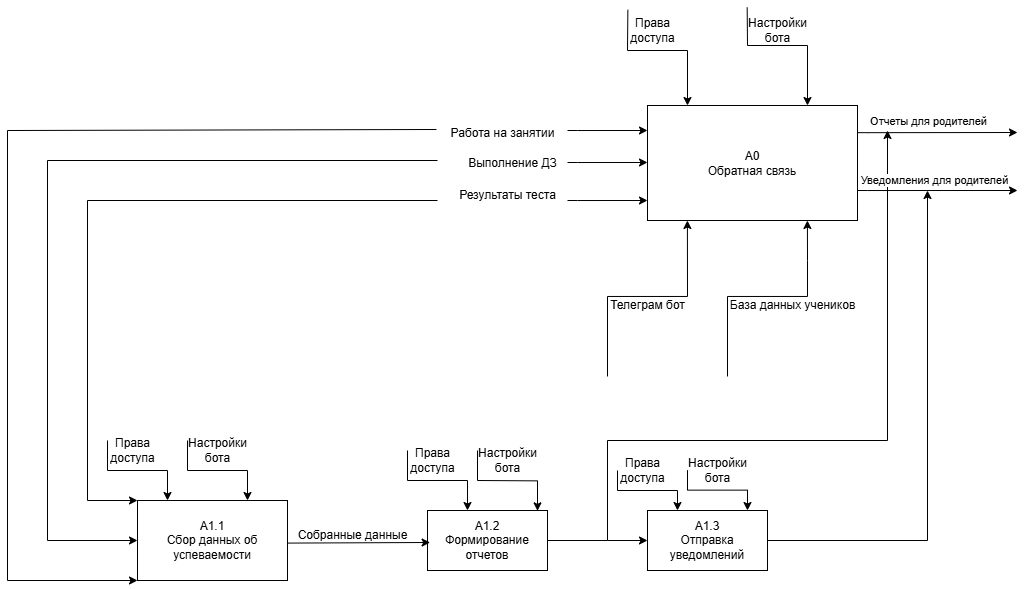

The diagram above was exported from draw.io. Its source (the exported page's mxGraphModel, read from the mxfile embedded in the PNG):
<mxGraphModel dx="2514" dy="908" grid="1" gridSize="10" guides="1" tooltips="1" connect="1" arrows="1" fold="1" page="1" pageScale="1" pageWidth="827" pageHeight="1169" math="0" shadow="0">
  <root>
    <mxCell id="0" />
    <mxCell id="1" parent="0" />
    <mxCell id="exu8kWy7nexJugXtUgzH-50" value="" style="endArrow=classic;html=1;rounded=0;exitX=1;exitY=0.5;exitDx=0;exitDy=0;" parent="1" source="exu8kWy7nexJugXtUgzH-42" edge="1">
      <mxGeometry width="50" height="50" relative="1" as="geometry">
        <mxPoint x="20" y="790" as="sourcePoint" />
        <mxPoint x="400" y="550" as="targetPoint" />
        <Array as="points">
          <mxPoint x="120" y="960" />
          <mxPoint x="120" y="860" />
          <mxPoint x="400" y="860" />
        </Array>
      </mxGeometry>
    </mxCell>
    <mxCell id="exu8kWy7nexJugXtUgzH-1" value="А0&lt;div&gt;Обратная связь&lt;/div&gt;" style="rounded=0;whiteSpace=wrap;html=1;" parent="1" vertex="1">
      <mxGeometry x="160" y="525" width="210" height="115" as="geometry" />
    </mxCell>
    <mxCell id="exu8kWy7nexJugXtUgzH-6" value="" style="endArrow=classic;html=1;rounded=0;entryX=0.19;entryY=1.035;entryDx=0;entryDy=0;entryPerimeter=0;" parent="1" edge="1">
      <mxGeometry width="50" height="50" relative="1" as="geometry">
        <mxPoint x="120" y="795.97" as="sourcePoint" />
        <mxPoint x="199.9000000000001" y="639.9950000000001" as="targetPoint" />
        <Array as="points">
          <mxPoint x="120" y="715.97" />
          <mxPoint x="200" y="715.97" />
        </Array>
      </mxGeometry>
    </mxCell>
    <mxCell id="exu8kWy7nexJugXtUgzH-7" value="Телеграм бот" style="text;html=1;align=center;verticalAlign=middle;resizable=0;points=[];autosize=1;strokeColor=none;fillColor=none;" parent="1" vertex="1">
      <mxGeometry x="110" y="710" width="100" height="30" as="geometry" />
    </mxCell>
    <mxCell id="exu8kWy7nexJugXtUgzH-8" value="" style="endArrow=classic;html=1;rounded=0;entryX=0;entryY=0.652;entryDx=0;entryDy=0;entryPerimeter=0;" parent="1" edge="1">
      <mxGeometry width="50" height="50" relative="1" as="geometry">
        <mxPoint x="80" y="620" as="sourcePoint" />
        <mxPoint x="160" y="620" as="targetPoint" />
        <Array as="points">
          <mxPoint x="80" y="620.02" />
          <mxPoint x="90" y="620.02" />
        </Array>
      </mxGeometry>
    </mxCell>
    <mxCell id="exu8kWy7nexJugXtUgzH-9" value="Результаты теста" style="text;html=1;align=center;verticalAlign=middle;resizable=0;points=[];autosize=1;strokeColor=none;fillColor=none;" parent="1" vertex="1">
      <mxGeometry x="-40" y="600" width="120" height="30" as="geometry" />
    </mxCell>
    <mxCell id="exu8kWy7nexJugXtUgzH-11" value="" style="endArrow=classic;html=1;rounded=0;entryX=0.19;entryY=1.035;entryDx=0;entryDy=0;entryPerimeter=0;" parent="1" edge="1">
      <mxGeometry width="50" height="50" relative="1" as="geometry">
        <mxPoint x="240" y="795.97" as="sourcePoint" />
        <mxPoint x="319.9000000000001" y="639.9950000000001" as="targetPoint" />
        <Array as="points">
          <mxPoint x="240" y="715.97" />
          <mxPoint x="320" y="715.97" />
          <mxPoint x="320" y="680" />
        </Array>
      </mxGeometry>
    </mxCell>
    <mxCell id="exu8kWy7nexJugXtUgzH-12" value="База данных учеников" style="text;html=1;align=center;verticalAlign=middle;resizable=0;points=[];autosize=1;strokeColor=none;fillColor=none;" parent="1" vertex="1">
      <mxGeometry x="230" y="710" width="150" height="30" as="geometry" />
    </mxCell>
    <mxCell id="exu8kWy7nexJugXtUgzH-13" value="" style="endArrow=classic;html=1;rounded=0;entryX=0;entryY=0.652;entryDx=0;entryDy=0;entryPerimeter=0;" parent="1" edge="1">
      <mxGeometry width="50" height="50" relative="1" as="geometry">
        <mxPoint x="80" y="582" as="sourcePoint" />
        <mxPoint x="160" y="582" as="targetPoint" />
        <Array as="points">
          <mxPoint x="80" y="582.02" />
          <mxPoint x="90" y="582.02" />
        </Array>
      </mxGeometry>
    </mxCell>
    <mxCell id="exu8kWy7nexJugXtUgzH-14" value="" style="endArrow=classic;html=1;rounded=0;entryX=0;entryY=0.652;entryDx=0;entryDy=0;entryPerimeter=0;" parent="1" edge="1">
      <mxGeometry width="50" height="50" relative="1" as="geometry">
        <mxPoint x="80" y="550" as="sourcePoint" />
        <mxPoint x="160" y="550" as="targetPoint" />
        <Array as="points">
          <mxPoint x="80" y="550.02" />
          <mxPoint x="90" y="550.02" />
        </Array>
      </mxGeometry>
    </mxCell>
    <mxCell id="exu8kWy7nexJugXtUgzH-15" value="Выполнение ДЗ" style="text;html=1;align=center;verticalAlign=middle;resizable=0;points=[];autosize=1;strokeColor=none;fillColor=none;" parent="1" vertex="1">
      <mxGeometry x="-30" y="567.5" width="110" height="30" as="geometry" />
    </mxCell>
    <mxCell id="exu8kWy7nexJugXtUgzH-17" value="Работа на занятии" style="text;html=1;align=center;verticalAlign=middle;resizable=0;points=[];autosize=1;strokeColor=none;fillColor=none;" parent="1" vertex="1">
      <mxGeometry x="-50" y="537.5" width="130" height="30" as="geometry" />
    </mxCell>
    <mxCell id="exu8kWy7nexJugXtUgzH-20" value="" style="endArrow=classic;html=1;rounded=0;" parent="1" edge="1">
      <mxGeometry width="50" height="50" relative="1" as="geometry">
        <mxPoint x="370" y="552.16" as="sourcePoint" />
        <mxPoint x="530" y="552" as="targetPoint" />
        <Array as="points">
          <mxPoint x="370" y="552.18" />
          <mxPoint x="380" y="552.18" />
        </Array>
      </mxGeometry>
    </mxCell>
    <mxCell id="exu8kWy7nexJugXtUgzH-22" value="Отчеты для родителей" style="edgeLabel;html=1;align=center;verticalAlign=middle;resizable=0;points=[];" parent="exu8kWy7nexJugXtUgzH-20" connectable="0" vertex="1">
      <mxGeometry x="0.4501" y="-2" relative="1" as="geometry">
        <mxPoint x="-46" y="-14" as="offset" />
      </mxGeometry>
    </mxCell>
    <mxCell id="exu8kWy7nexJugXtUgzH-24" value="" style="endArrow=classic;html=1;rounded=0;exitX=0.148;exitY=-0.017;exitDx=0;exitDy=0;exitPerimeter=0;" parent="1" source="exu8kWy7nexJugXtUgzH-25" edge="1">
      <mxGeometry width="50" height="50" relative="1" as="geometry">
        <mxPoint x="140" y="400" as="sourcePoint" />
        <mxPoint x="200" y="525" as="targetPoint" />
        <Array as="points">
          <mxPoint x="140" y="470" />
          <mxPoint x="200" y="470" />
        </Array>
      </mxGeometry>
    </mxCell>
    <mxCell id="exu8kWy7nexJugXtUgzH-25" value="Права&lt;div&gt;доступа&lt;/div&gt;" style="text;html=1;align=center;verticalAlign=middle;resizable=0;points=[];autosize=1;strokeColor=none;fillColor=none;" parent="1" vertex="1">
      <mxGeometry x="130" y="430" width="70" height="40" as="geometry" />
    </mxCell>
    <mxCell id="exu8kWy7nexJugXtUgzH-28" value="" style="endArrow=classic;html=1;rounded=0;exitX=0.121;exitY=-0.075;exitDx=0;exitDy=0;exitPerimeter=0;" parent="1" source="exu8kWy7nexJugXtUgzH-29" edge="1">
      <mxGeometry width="50" height="50" relative="1" as="geometry">
        <mxPoint x="260" y="440" as="sourcePoint" />
        <mxPoint x="320" y="525" as="targetPoint" />
        <Array as="points">
          <mxPoint x="260" y="465" />
          <mxPoint x="320" y="465" />
        </Array>
      </mxGeometry>
    </mxCell>
    <mxCell id="exu8kWy7nexJugXtUgzH-29" value="Настройки&lt;div&gt;бота&lt;/div&gt;" style="text;html=1;align=center;verticalAlign=middle;resizable=0;points=[];autosize=1;strokeColor=none;fillColor=none;" parent="1" vertex="1">
      <mxGeometry x="250" y="430" width="80" height="40" as="geometry" />
    </mxCell>
    <mxCell id="exu8kWy7nexJugXtUgzH-31" value="" style="endArrow=classic;html=1;rounded=0;" parent="1" edge="1">
      <mxGeometry width="50" height="50" relative="1" as="geometry">
        <mxPoint x="-50" y="620" as="sourcePoint" />
        <mxPoint x="-350" y="920" as="targetPoint" />
        <Array as="points">
          <mxPoint x="-400" y="620" />
          <mxPoint x="-400" y="920" />
        </Array>
      </mxGeometry>
    </mxCell>
    <mxCell id="exu8kWy7nexJugXtUgzH-32" value="" style="endArrow=classic;html=1;rounded=0;" parent="1" edge="1">
      <mxGeometry width="50" height="50" relative="1" as="geometry">
        <mxPoint x="-50" y="580" as="sourcePoint" />
        <mxPoint x="-350" y="960" as="targetPoint" />
        <Array as="points">
          <mxPoint x="-440" y="580" />
          <mxPoint x="-440" y="960" />
        </Array>
      </mxGeometry>
    </mxCell>
    <mxCell id="exu8kWy7nexJugXtUgzH-33" value="" style="endArrow=classic;html=1;rounded=0;exitX=-0.008;exitY=0.383;exitDx=0;exitDy=0;exitPerimeter=0;" parent="1" source="exu8kWy7nexJugXtUgzH-17" edge="1">
      <mxGeometry width="50" height="50" relative="1" as="geometry">
        <mxPoint x="-70" y="550" as="sourcePoint" />
        <mxPoint x="-350" y="1000" as="targetPoint" />
        <Array as="points">
          <mxPoint x="-480" y="550" />
          <mxPoint x="-480" y="1000" />
        </Array>
      </mxGeometry>
    </mxCell>
    <mxCell id="exu8kWy7nexJugXtUgzH-34" value="А1.1&lt;div&gt;Сбор данных об успеваемости&lt;/div&gt;" style="rounded=0;whiteSpace=wrap;html=1;" parent="1" vertex="1">
      <mxGeometry x="-350" y="920" width="150" height="80" as="geometry" />
    </mxCell>
    <mxCell id="exu8kWy7nexJugXtUgzH-35" value="" style="endArrow=classic;html=1;rounded=0;" parent="1" edge="1">
      <mxGeometry width="50" height="50" relative="1" as="geometry">
        <mxPoint x="-380" y="860" as="sourcePoint" />
        <mxPoint x="-320" y="920" as="targetPoint" />
        <Array as="points">
          <mxPoint x="-380" y="890" />
          <mxPoint x="-320" y="890" />
        </Array>
      </mxGeometry>
    </mxCell>
    <mxCell id="exu8kWy7nexJugXtUgzH-36" value="Права&lt;div&gt;доступа&lt;/div&gt;" style="text;html=1;align=center;verticalAlign=middle;resizable=0;points=[];autosize=1;strokeColor=none;fillColor=none;" parent="1" vertex="1">
      <mxGeometry x="-390" y="850" width="70" height="40" as="geometry" />
    </mxCell>
    <mxCell id="exu8kWy7nexJugXtUgzH-40" value="Собранные данные" style="text;html=1;align=center;verticalAlign=middle;resizable=0;points=[];autosize=1;strokeColor=none;fillColor=none;" parent="1" vertex="1">
      <mxGeometry x="-200" y="940" width="130" height="30" as="geometry" />
    </mxCell>
    <mxCell id="exu8kWy7nexJugXtUgzH-42" value="А1.2&lt;div&gt;Формирование&lt;/div&gt;&lt;div&gt;отчетов&lt;/div&gt;" style="rounded=0;whiteSpace=wrap;html=1;" parent="1" vertex="1">
      <mxGeometry x="-60" y="930" width="120" height="60" as="geometry" />
    </mxCell>
    <mxCell id="exu8kWy7nexJugXtUgzH-43" value="А1.3&lt;div&gt;Отправка уведомлений&lt;/div&gt;" style="rounded=0;whiteSpace=wrap;html=1;" parent="1" vertex="1">
      <mxGeometry x="160" y="930" width="120" height="60" as="geometry" />
    </mxCell>
    <mxCell id="exu8kWy7nexJugXtUgzH-44" value="" style="endArrow=classic;html=1;rounded=0;" parent="1" edge="1">
      <mxGeometry width="50" height="50" relative="1" as="geometry">
        <mxPoint x="-300" y="860" as="sourcePoint" />
        <mxPoint x="-240" y="920" as="targetPoint" />
        <Array as="points">
          <mxPoint x="-300" y="890" />
          <mxPoint x="-240" y="890" />
        </Array>
      </mxGeometry>
    </mxCell>
    <mxCell id="exu8kWy7nexJugXtUgzH-46" value="Настройки&lt;div&gt;бота&lt;/div&gt;" style="text;html=1;align=center;verticalAlign=middle;resizable=0;points=[];autosize=1;strokeColor=none;fillColor=none;" parent="1" vertex="1">
      <mxGeometry x="-310" y="850" width="80" height="40" as="geometry" />
    </mxCell>
    <mxCell id="exu8kWy7nexJugXtUgzH-49" value="" style="endArrow=classic;html=1;rounded=0;exitX=1;exitY=0.5;exitDx=0;exitDy=0;" parent="1" source="exu8kWy7nexJugXtUgzH-43" edge="1">
      <mxGeometry width="50" height="50" relative="1" as="geometry">
        <mxPoint x="105" y="1080" as="sourcePoint" />
        <mxPoint x="440" y="610" as="targetPoint" />
        <Array as="points">
          <mxPoint x="440" y="960" />
        </Array>
      </mxGeometry>
    </mxCell>
    <mxCell id="exu8kWy7nexJugXtUgzH-23" value="Уведомления для родителей" style="edgeLabel;html=1;align=center;verticalAlign=middle;resizable=0;points=[];" parent="1" connectable="0" vertex="1">
      <mxGeometry x="429.99957199845187" y="597.5037778920012" as="geometry">
        <mxPoint x="16" y="2" as="offset" />
      </mxGeometry>
    </mxCell>
    <mxCell id="exu8kWy7nexJugXtUgzH-21" value="" style="endArrow=classic;html=1;rounded=0;" parent="1" edge="1">
      <mxGeometry width="50" height="50" relative="1" as="geometry">
        <mxPoint x="370" y="610" as="sourcePoint" />
        <mxPoint x="530" y="610" as="targetPoint" />
        <Array as="points">
          <mxPoint x="370" y="610.02" />
          <mxPoint x="380" y="610.02" />
        </Array>
      </mxGeometry>
    </mxCell>
    <mxCell id="exu8kWy7nexJugXtUgzH-52" value="" style="endArrow=classic;html=1;rounded=0;exitX=0.001;exitY=0.753;exitDx=0;exitDy=0;exitPerimeter=0;entryX=0.022;entryY=0.533;entryDx=0;entryDy=0;entryPerimeter=0;" parent="1" source="exu8kWy7nexJugXtUgzH-40" target="exu8kWy7nexJugXtUgzH-42" edge="1">
      <mxGeometry width="50" height="50" relative="1" as="geometry">
        <mxPoint x="-150" y="750" as="sourcePoint" />
        <mxPoint x="-60" y="960" as="targetPoint" />
      </mxGeometry>
    </mxCell>
    <mxCell id="exu8kWy7nexJugXtUgzH-53" value="" style="endArrow=classic;html=1;rounded=0;entryX=0;entryY=0.5;entryDx=0;entryDy=0;" parent="1" target="exu8kWy7nexJugXtUgzH-43" edge="1">
      <mxGeometry width="50" height="50" relative="1" as="geometry">
        <mxPoint x="120" y="960" as="sourcePoint" />
        <mxPoint x="230" y="920" as="targetPoint" />
      </mxGeometry>
    </mxCell>
    <mxCell id="exu8kWy7nexJugXtUgzH-54" value="" style="endArrow=classic;html=1;rounded=0;" parent="1" edge="1">
      <mxGeometry width="50" height="50" relative="1" as="geometry">
        <mxPoint x="-10" y="870" as="sourcePoint" />
        <mxPoint x="50" y="930.36" as="targetPoint" />
        <Array as="points">
          <mxPoint x="-10" y="900" />
          <mxPoint x="50" y="900.36" />
        </Array>
      </mxGeometry>
    </mxCell>
    <mxCell id="exu8kWy7nexJugXtUgzH-55" value="Настройки&lt;div&gt;бота&lt;/div&gt;" style="text;html=1;align=center;verticalAlign=middle;resizable=0;points=[];autosize=1;strokeColor=none;fillColor=none;" parent="1" vertex="1">
      <mxGeometry x="-20" y="860" width="80" height="40" as="geometry" />
    </mxCell>
    <mxCell id="exu8kWy7nexJugXtUgzH-56" value="Настройки&lt;div&gt;бота&lt;/div&gt;" style="text;html=1;align=center;verticalAlign=middle;resizable=0;points=[];autosize=1;strokeColor=none;fillColor=none;" parent="1" vertex="1">
      <mxGeometry x="190" y="870" width="80" height="40" as="geometry" />
    </mxCell>
    <mxCell id="exu8kWy7nexJugXtUgzH-57" value="" style="endArrow=classic;html=1;rounded=0;" parent="1" edge="1">
      <mxGeometry width="50" height="50" relative="1" as="geometry">
        <mxPoint x="200" y="889.64" as="sourcePoint" />
        <mxPoint x="260" y="930" as="targetPoint" />
        <Array as="points">
          <mxPoint x="200" y="909.64" />
          <mxPoint x="260" y="909.64" />
        </Array>
      </mxGeometry>
    </mxCell>
    <mxCell id="YFCfhf400X4CnsyeUV1g-1" value="" style="endArrow=classic;html=1;rounded=0;" edge="1" parent="1">
      <mxGeometry width="50" height="50" relative="1" as="geometry">
        <mxPoint x="-80" y="870" as="sourcePoint" />
        <mxPoint x="-20" y="930" as="targetPoint" />
        <Array as="points">
          <mxPoint x="-80" y="900" />
          <mxPoint x="-20" y="900" />
        </Array>
      </mxGeometry>
    </mxCell>
    <mxCell id="YFCfhf400X4CnsyeUV1g-2" value="Права&lt;div&gt;доступа&lt;/div&gt;" style="text;html=1;align=center;verticalAlign=middle;resizable=0;points=[];autosize=1;strokeColor=none;fillColor=none;" vertex="1" parent="1">
      <mxGeometry x="-90" y="860" width="70" height="40" as="geometry" />
    </mxCell>
    <mxCell id="YFCfhf400X4CnsyeUV1g-3" value="Права&lt;div&gt;доступа&lt;/div&gt;" style="text;html=1;align=center;verticalAlign=middle;resizable=0;points=[];autosize=1;strokeColor=none;fillColor=none;" vertex="1" parent="1">
      <mxGeometry x="120" y="870" width="70" height="40" as="geometry" />
    </mxCell>
    <mxCell id="YFCfhf400X4CnsyeUV1g-4" value="" style="endArrow=classic;html=1;rounded=0;" edge="1" parent="1">
      <mxGeometry width="50" height="50" relative="1" as="geometry">
        <mxPoint x="130" y="890" as="sourcePoint" />
        <mxPoint x="190" y="930" as="targetPoint" />
        <Array as="points">
          <mxPoint x="130" y="910" />
          <mxPoint x="190" y="910" />
        </Array>
      </mxGeometry>
    </mxCell>
  </root>
</mxGraphModel>